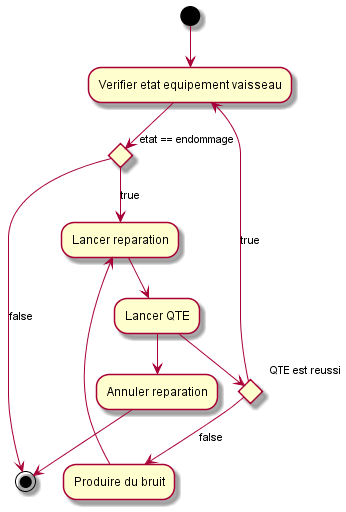

The diagram above was rendered by PlantUML. Its source (embedded in the PNG):
@startuml
(*) --> "Verifier etat equipement vaisseau"
if "etat == endommage" then
--> [true] "Lancer reparation"
else
--> [false] (*)
endif
"Lancer reparation" --> "Lancer QTE"
if "QTE est reussi" then
--> [true] "Verifier etat equipement vaisseau"
else
--> [false] "Produire du bruit"
"Produire du bruit" --> "Lancer reparation"
"Lancer QTE" --> "Annuler reparation"
endif
"Annuler reparation" --> (*)
@enduml